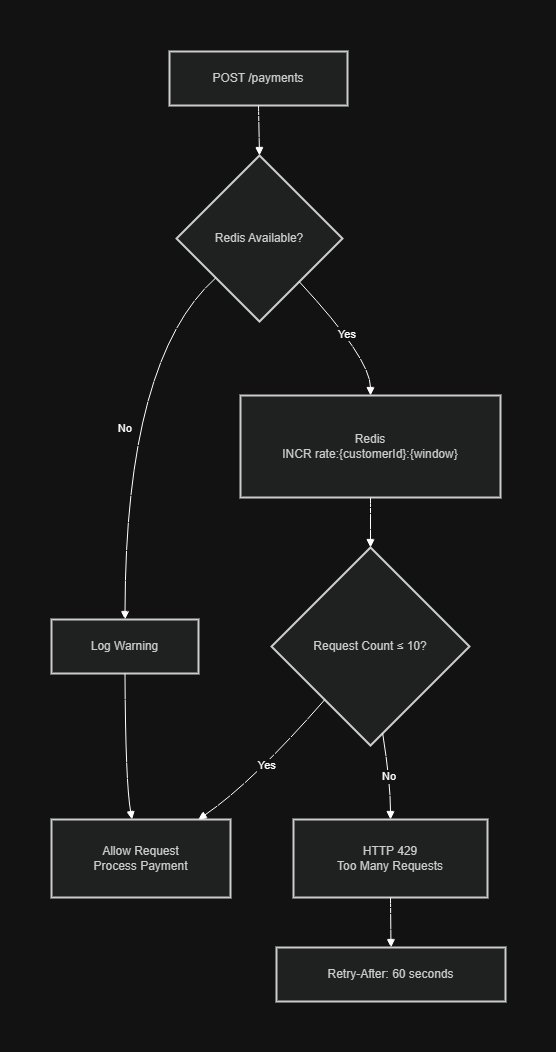

The diagram above was exported from draw.io. Its source (the exported page's mxGraphModel, read from the mxfile embedded in the PNG):
<mxGraphModel dx="2307" dy="1022" grid="1" gridSize="10" guides="1" tooltips="1" connect="1" arrows="1" fold="1" page="1" pageScale="1" pageWidth="827" pageHeight="1169" math="0" shadow="0">
  <root>
    <mxCell id="0" />
    <mxCell id="1" parent="0" />
    <mxCell id="4zRK4wOsUduOkhJXmoLZ-199" parent="1" style="whiteSpace=wrap;strokeWidth=2;fillColor=light-dark(#eeeeee,#1f2020);strokeColor=light-dark(#999999,#cccccc);fontColor=light-dark(#333333,#cccccc);" value="POST /payments" vertex="1">
      <mxGeometry height="54" width="178" x="138" y="20" as="geometry" />
    </mxCell>
    <mxCell id="4zRK4wOsUduOkhJXmoLZ-200" parent="1" style="whiteSpace=wrap;strokeWidth=2;fillColor=light-dark(#eeeeee,#1f2020);strokeColor=light-dark(#999999,#cccccc);fontColor=light-dark(#333333,#cccccc);" value="Redis&#10;INCR rate:{customerId}:{window}" vertex="1">
      <mxGeometry height="102" width="260" x="209" y="364" as="geometry" />
    </mxCell>
    <mxCell id="4zRK4wOsUduOkhJXmoLZ-201" parent="1" style="rhombus;strokeWidth=2;whiteSpace=wrap;fillColor=light-dark(#eeeeee,#1f2020);strokeColor=light-dark(#999999,#cccccc);fontColor=light-dark(#333333,#cccccc);" value="Request Count ≤ 10?" vertex="1">
      <mxGeometry height="198" width="198" x="240" y="516" as="geometry" />
    </mxCell>
    <mxCell id="4zRK4wOsUduOkhJXmoLZ-202" parent="1" style="whiteSpace=wrap;strokeWidth=2;fillColor=light-dark(#eeeeee,#1f2020);strokeColor=light-dark(#999999,#cccccc);fontColor=light-dark(#333333,#cccccc);" value="Allow Request&#10;Process Payment" vertex="1">
      <mxGeometry height="78" width="179" x="20" y="788" as="geometry" />
    </mxCell>
    <mxCell id="4zRK4wOsUduOkhJXmoLZ-203" parent="1" style="whiteSpace=wrap;strokeWidth=2;fillColor=light-dark(#eeeeee,#1f2020);strokeColor=light-dark(#999999,#cccccc);fontColor=light-dark(#333333,#cccccc);" value="HTTP 429&#10;Too Many Requests" vertex="1">
      <mxGeometry height="78" width="194" x="262" y="788" as="geometry" />
    </mxCell>
    <mxCell id="4zRK4wOsUduOkhJXmoLZ-204" parent="1" style="whiteSpace=wrap;strokeWidth=2;fillColor=light-dark(#eeeeee,#1f2020);strokeColor=light-dark(#999999,#cccccc);fontColor=light-dark(#333333,#cccccc);" value="Retry-After: 60 seconds" vertex="1">
      <mxGeometry height="54" width="229" x="245" y="916" as="geometry" />
    </mxCell>
    <mxCell id="4zRK4wOsUduOkhJXmoLZ-205" parent="1" style="rhombus;strokeWidth=2;whiteSpace=wrap;fillColor=light-dark(#eeeeee,#1f2020);strokeColor=light-dark(#999999,#cccccc);fontColor=light-dark(#333333,#cccccc);" value="Redis Available?" vertex="1">
      <mxGeometry height="166" width="166" x="145" y="124" as="geometry" />
    </mxCell>
    <mxCell id="4zRK4wOsUduOkhJXmoLZ-206" parent="1" style="whiteSpace=wrap;strokeWidth=2;fillColor=light-dark(#eeeeee,#1f2020);strokeColor=light-dark(#999999,#cccccc);fontColor=light-dark(#333333,#cccccc);" value="Log Warning" vertex="1">
      <mxGeometry height="54" width="147" x="20" y="588" as="geometry" />
    </mxCell>
    <mxCell id="4zRK4wOsUduOkhJXmoLZ-207" edge="1" parent="1" source="4zRK4wOsUduOkhJXmoLZ-199" style="curved=1;startArrow=none;endArrow=block;exitX=0.5;exitY=1;entryX=0.5;entryY=0;rounded=0;" target="4zRK4wOsUduOkhJXmoLZ-205" value="">
      <mxGeometry relative="1" as="geometry">
        <Array as="points" />
      </mxGeometry>
    </mxCell>
    <mxCell id="4zRK4wOsUduOkhJXmoLZ-208" edge="1" parent="1" source="4zRK4wOsUduOkhJXmoLZ-205" style="curved=1;startArrow=none;endArrow=block;exitX=0.96;exitY=1;entryX=0.5;entryY=0;rounded=0;" target="4zRK4wOsUduOkhJXmoLZ-200" value="Yes">
      <mxGeometry relative="1" as="geometry">
        <Array as="points">
          <mxPoint x="339" y="327" />
        </Array>
      </mxGeometry>
    </mxCell>
    <mxCell id="4zRK4wOsUduOkhJXmoLZ-209" edge="1" parent="1" source="4zRK4wOsUduOkhJXmoLZ-205" style="curved=1;startArrow=none;endArrow=block;exitX=0;exitY=0.95;entryX=0.5;entryY=0;rounded=0;" target="4zRK4wOsUduOkhJXmoLZ-206" value="No">
      <mxGeometry relative="1" as="geometry">
        <Array as="points">
          <mxPoint x="94" y="327" />
        </Array>
      </mxGeometry>
    </mxCell>
    <mxCell id="4zRK4wOsUduOkhJXmoLZ-210" edge="1" parent="1" source="4zRK4wOsUduOkhJXmoLZ-206" style="curved=1;startArrow=none;endArrow=block;exitX=0.5;exitY=1;entryX=0.45;entryY=0;rounded=0;" target="4zRK4wOsUduOkhJXmoLZ-202" value="">
      <mxGeometry relative="1" as="geometry">
        <Array as="points">
          <mxPoint x="94" y="751" />
        </Array>
      </mxGeometry>
    </mxCell>
    <mxCell id="4zRK4wOsUduOkhJXmoLZ-211" edge="1" parent="1" source="4zRK4wOsUduOkhJXmoLZ-200" style="curved=1;startArrow=none;endArrow=block;exitX=0.5;exitY=1;entryX=0.5;entryY=0;rounded=0;" target="4zRK4wOsUduOkhJXmoLZ-201" value="">
      <mxGeometry relative="1" as="geometry">
        <Array as="points" />
      </mxGeometry>
    </mxCell>
    <mxCell id="4zRK4wOsUduOkhJXmoLZ-212" edge="1" parent="1" source="4zRK4wOsUduOkhJXmoLZ-201" style="curved=1;startArrow=none;endArrow=block;exitX=0.07;exitY=1;entryX=0.82;entryY=0;rounded=0;" target="4zRK4wOsUduOkhJXmoLZ-202" value="Yes">
      <mxGeometry relative="1" as="geometry">
        <Array as="points">
          <mxPoint x="221" y="751" />
        </Array>
      </mxGeometry>
    </mxCell>
    <mxCell id="4zRK4wOsUduOkhJXmoLZ-213" edge="1" parent="1" source="4zRK4wOsUduOkhJXmoLZ-201" style="curved=1;startArrow=none;endArrow=block;exitX=0.57;exitY=1;entryX=0.5;entryY=0;rounded=0;" target="4zRK4wOsUduOkhJXmoLZ-203" value="No">
      <mxGeometry relative="1" as="geometry">
        <Array as="points">
          <mxPoint x="359" y="751" />
        </Array>
      </mxGeometry>
    </mxCell>
    <mxCell id="4zRK4wOsUduOkhJXmoLZ-214" edge="1" parent="1" source="4zRK4wOsUduOkhJXmoLZ-203" style="curved=1;startArrow=none;endArrow=block;exitX=0.5;exitY=1;entryX=0.5;entryY=0;rounded=0;" target="4zRK4wOsUduOkhJXmoLZ-204" value="">
      <mxGeometry relative="1" as="geometry">
        <Array as="points" />
      </mxGeometry>
    </mxCell>
  </root>
</mxGraphModel>